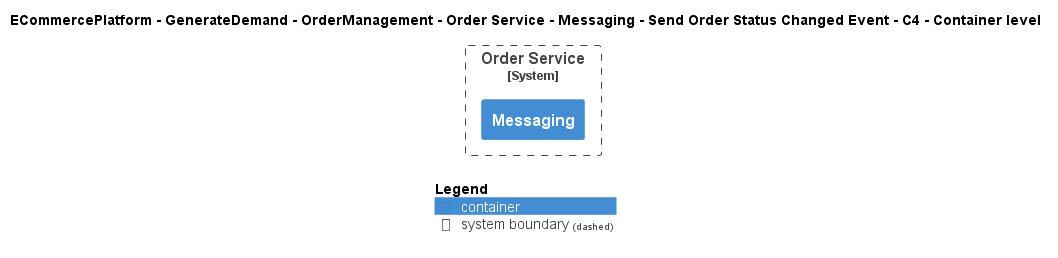

The diagram above was rendered by PlantUML. Its source (embedded in the PNG):
@startuml
!include ..\..\..\..\..\..\..\..\..\.c4s\C4_Container.puml

AddElementTag("c4interflow:lifecycle:new", $bgColor=green, $fontColor=#ffffff, $borderColor=green, $shadowing="False")
AddElementTag("c4interflow:lifecycle:changed", $bgColor=orange, $fontColor=#ffffff, $borderColor=orange, $shadowing="False")
AddElementTag("c4interflow:lifecycle:removed", $bgColor=red, $fontColor=#ffffff, $borderColor=red, $shadowing="False")

AddRelTag("c4interflow:lifecycle:new", $textColor=green, $lineColor=green)
AddRelTag("c4interflow:lifecycle:changed", $textColor=orange, $lineColor=orange)
AddRelTag("c4interflow:lifecycle:removed", $textColor=red, $lineColor=red)

SHOW_PERSON_PORTRAIT()
LAYOUT_TOP_DOWN()

skinparam linetype polyline

title ECommercePlatform - GenerateDemand - OrderManagement - Order Service - Messaging - Send Order Status Changed Event - C4 - Container level


System_Boundary(ECommercePlatform.GenerateDemand.OrderManagement.SoftwareSystems.OrderService, "Order Service") {
    Container(ECommercePlatform.GenerateDemand.OrderManagement.SoftwareSystems.OrderService.Containers.Messaging, "Messaging", "", "")
}



SHOW_LEGEND()
@enduml